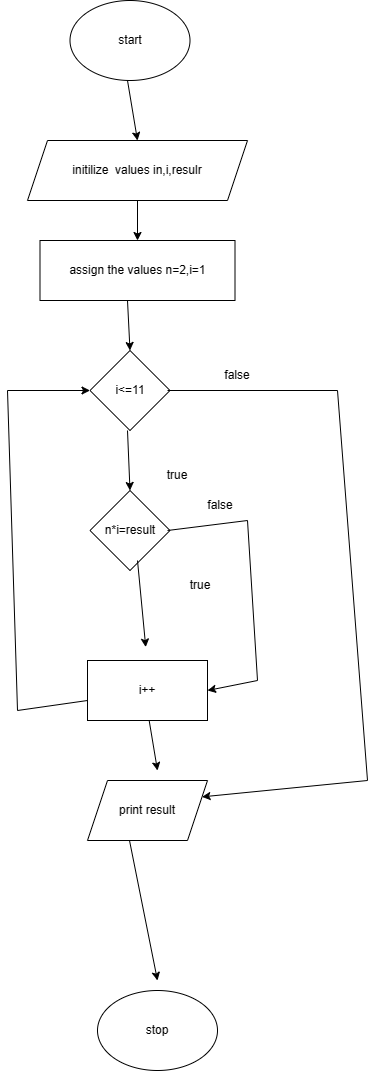

The diagram above was exported from draw.io. Its source (the exported page's mxGraphModel, read from the mxfile embedded in the PNG):
<mxGraphModel dx="1233" dy="573" grid="1" gridSize="10" guides="1" tooltips="1" connect="1" arrows="1" fold="1" page="1" pageScale="1" pageWidth="850" pageHeight="1100" math="0" shadow="0">
  <root>
    <mxCell id="0" />
    <mxCell id="1" parent="0" />
    <mxCell id="ivXb5dKGb3Qc937oXAzu-1" value="start" style="ellipse;whiteSpace=wrap;html=1;" vertex="1" parent="1">
      <mxGeometry x="342.5" y="20" width="120" height="80" as="geometry" />
    </mxCell>
    <mxCell id="ivXb5dKGb3Qc937oXAzu-2" value="initilize&amp;nbsp; values in,i,resulr" style="shape=parallelogram;perimeter=parallelogramPerimeter;whiteSpace=wrap;html=1;fixedSize=1;" vertex="1" parent="1">
      <mxGeometry x="300" y="160" width="220" height="60" as="geometry" />
    </mxCell>
    <mxCell id="ivXb5dKGb3Qc937oXAzu-3" value="i&amp;lt;=11" style="rhombus;whiteSpace=wrap;html=1;" vertex="1" parent="1">
      <mxGeometry x="362.5" y="370" width="80" height="80" as="geometry" />
    </mxCell>
    <mxCell id="ivXb5dKGb3Qc937oXAzu-4" value="n*i=result" style="rhombus;whiteSpace=wrap;html=1;" vertex="1" parent="1">
      <mxGeometry x="362.5" y="510" width="80" height="80" as="geometry" />
    </mxCell>
    <mxCell id="ivXb5dKGb3Qc937oXAzu-5" value="assign the values n=2,i=1" style="rounded=0;whiteSpace=wrap;html=1;" vertex="1" parent="1">
      <mxGeometry x="312.5" y="260" width="195" height="60" as="geometry" />
    </mxCell>
    <mxCell id="ivXb5dKGb3Qc937oXAzu-8" value="" style="endArrow=classic;html=1;rounded=0;entryX=0.5;entryY=0;entryDx=0;entryDy=0;" edge="1" parent="1" target="ivXb5dKGb3Qc937oXAzu-2">
      <mxGeometry width="50" height="50" relative="1" as="geometry">
        <mxPoint x="400" y="100" as="sourcePoint" />
        <mxPoint x="450" y="50" as="targetPoint" />
      </mxGeometry>
    </mxCell>
    <mxCell id="ivXb5dKGb3Qc937oXAzu-9" value="" style="endArrow=classic;html=1;rounded=0;entryX=0.5;entryY=0;entryDx=0;entryDy=0;" edge="1" parent="1" target="ivXb5dKGb3Qc937oXAzu-5">
      <mxGeometry width="50" height="50" relative="1" as="geometry">
        <mxPoint x="410" y="220" as="sourcePoint" />
        <mxPoint x="460" y="170" as="targetPoint" />
      </mxGeometry>
    </mxCell>
    <mxCell id="ivXb5dKGb3Qc937oXAzu-10" value="" style="endArrow=classic;html=1;rounded=0;entryX=0.5;entryY=0;entryDx=0;entryDy=0;" edge="1" parent="1" target="ivXb5dKGb3Qc937oXAzu-3">
      <mxGeometry width="50" height="50" relative="1" as="geometry">
        <mxPoint x="400" y="320" as="sourcePoint" />
        <mxPoint x="450" y="270" as="targetPoint" />
      </mxGeometry>
    </mxCell>
    <mxCell id="ivXb5dKGb3Qc937oXAzu-11" value="" style="endArrow=classic;html=1;rounded=0;entryX=0.5;entryY=0;entryDx=0;entryDy=0;" edge="1" parent="1" target="ivXb5dKGb3Qc937oXAzu-4">
      <mxGeometry width="50" height="50" relative="1" as="geometry">
        <mxPoint x="400" y="450" as="sourcePoint" />
        <mxPoint x="450" y="400" as="targetPoint" />
      </mxGeometry>
    </mxCell>
    <mxCell id="ivXb5dKGb3Qc937oXAzu-13" value="" style="endArrow=classic;html=1;rounded=0;" edge="1" parent="1">
      <mxGeometry width="50" height="50" relative="1" as="geometry">
        <mxPoint x="420" y="730" as="sourcePoint" />
        <mxPoint x="430" y="790" as="targetPoint" />
      </mxGeometry>
    </mxCell>
    <mxCell id="ivXb5dKGb3Qc937oXAzu-14" value="stop" style="ellipse;whiteSpace=wrap;html=1;" vertex="1" parent="1">
      <mxGeometry x="370" y="1010" width="120" height="80" as="geometry" />
    </mxCell>
    <mxCell id="ivXb5dKGb3Qc937oXAzu-15" value="" style="endArrow=classic;html=1;rounded=0;" edge="1" parent="1">
      <mxGeometry width="50" height="50" relative="1" as="geometry">
        <mxPoint x="400" y="850" as="sourcePoint" />
        <mxPoint x="430" y="1000" as="targetPoint" />
      </mxGeometry>
    </mxCell>
    <mxCell id="ivXb5dKGb3Qc937oXAzu-18" value="false" style="text;html=1;strokeColor=none;fillColor=none;align=center;verticalAlign=middle;whiteSpace=wrap;rounded=0;" vertex="1" parent="1">
      <mxGeometry x="480" y="380" width="60" height="30" as="geometry" />
    </mxCell>
    <mxCell id="ivXb5dKGb3Qc937oXAzu-19" value="true" style="text;html=1;strokeColor=none;fillColor=none;align=center;verticalAlign=middle;whiteSpace=wrap;rounded=0;" vertex="1" parent="1">
      <mxGeometry x="420" y="480" width="60" height="30" as="geometry" />
    </mxCell>
    <mxCell id="ivXb5dKGb3Qc937oXAzu-22" value="false" style="text;html=1;strokeColor=none;fillColor=none;align=center;verticalAlign=middle;whiteSpace=wrap;rounded=0;" vertex="1" parent="1">
      <mxGeometry x="463" y="510" width="60" height="30" as="geometry" />
    </mxCell>
    <mxCell id="ivXb5dKGb3Qc937oXAzu-23" value="" style="endArrow=classic;html=1;rounded=0;entryX=0.627;entryY=-0.057;entryDx=0;entryDy=0;entryPerimeter=0;" edge="1" parent="1">
      <mxGeometry width="50" height="50" relative="1" as="geometry">
        <mxPoint x="410" y="580" as="sourcePoint" />
        <mxPoint x="418.24" y="666.5799999999999" as="targetPoint" />
      </mxGeometry>
    </mxCell>
    <mxCell id="ivXb5dKGb3Qc937oXAzu-25" value="true" style="text;html=1;strokeColor=none;fillColor=none;align=center;verticalAlign=middle;whiteSpace=wrap;rounded=0;" vertex="1" parent="1">
      <mxGeometry x="443" y="590" width="60" height="30" as="geometry" />
    </mxCell>
    <mxCell id="ivXb5dKGb3Qc937oXAzu-26" value="i++" style="rounded=0;whiteSpace=wrap;html=1;" vertex="1" parent="1">
      <mxGeometry x="360" y="680" width="120" height="60" as="geometry" />
    </mxCell>
    <mxCell id="ivXb5dKGb3Qc937oXAzu-27" value="print result" style="shape=parallelogram;perimeter=parallelogramPerimeter;whiteSpace=wrap;html=1;fixedSize=1;" vertex="1" parent="1">
      <mxGeometry x="360" y="800" width="120" height="60" as="geometry" />
    </mxCell>
    <mxCell id="ivXb5dKGb3Qc937oXAzu-32" value="" style="endArrow=classic;html=1;rounded=0;entryX=1;entryY=0.5;entryDx=0;entryDy=0;" edge="1" parent="1" target="ivXb5dKGb3Qc937oXAzu-26">
      <mxGeometry width="50" height="50" relative="1" as="geometry">
        <mxPoint x="440" y="550" as="sourcePoint" />
        <mxPoint x="490" y="500" as="targetPoint" />
        <Array as="points">
          <mxPoint x="520" y="540" />
          <mxPoint x="530" y="700" />
        </Array>
      </mxGeometry>
    </mxCell>
    <mxCell id="ivXb5dKGb3Qc937oXAzu-33" value="" style="endArrow=classic;html=1;rounded=0;entryX=1;entryY=0.25;entryDx=0;entryDy=0;" edge="1" parent="1" target="ivXb5dKGb3Qc937oXAzu-27">
      <mxGeometry width="50" height="50" relative="1" as="geometry">
        <mxPoint x="440" y="410" as="sourcePoint" />
        <mxPoint x="640" y="810" as="targetPoint" />
        <Array as="points">
          <mxPoint x="610" y="410" />
          <mxPoint x="640" y="800" />
        </Array>
      </mxGeometry>
    </mxCell>
    <mxCell id="ivXb5dKGb3Qc937oXAzu-34" value="" style="endArrow=classic;html=1;rounded=0;entryX=0;entryY=0.5;entryDx=0;entryDy=0;" edge="1" parent="1" target="ivXb5dKGb3Qc937oXAzu-3">
      <mxGeometry width="50" height="50" relative="1" as="geometry">
        <mxPoint x="360" y="720" as="sourcePoint" />
        <mxPoint x="410" y="670" as="targetPoint" />
        <Array as="points">
          <mxPoint x="290" y="730" />
          <mxPoint x="280" y="410" />
        </Array>
      </mxGeometry>
    </mxCell>
  </root>
</mxGraphModel>